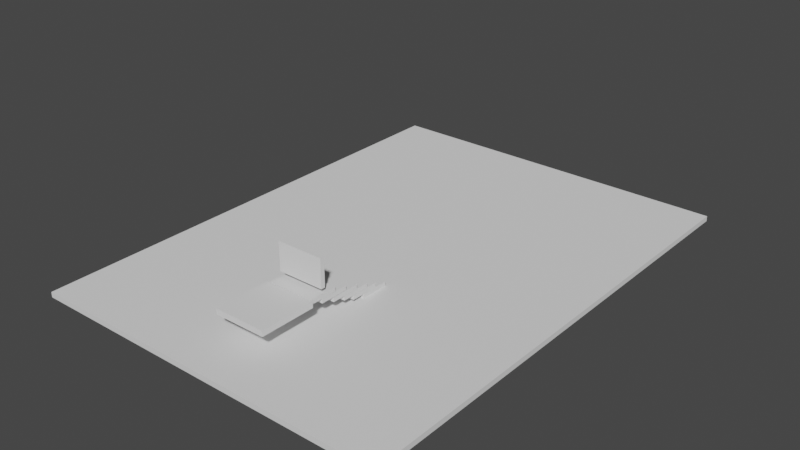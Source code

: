 # Source: level0-2.blend  (saved by Blender 2.90.8; exported with 4.5.12 LTS)
import bpy
from mathutils import Matrix  # noqa: F401  (used for matrix-valued properties, if any)

bpy.ops.wm.read_factory_settings(use_empty=True)
scene = bpy.context.scene
scene.name = 'Scene'

# ---- world
world_world = bpy.data.worlds.new('World'); scene.world = world_world
world_world.use_nodes = True; world_world.node_tree.nodes.clear()
_N = world_world.node_tree.nodes; _L = world_world.node_tree.links
n0 = _N.new('ShaderNodeOutputWorld'); n0.name = 'World Output'; n0.location = (300, 300)
n1 = _N.new('ShaderNodeBackground'); n1.name = 'Background'; n1.location = (10, 300)
n1.inputs[0].default_value = (0.05088, 0.05088, 0.05088, 1.0)
_L.new(n1.outputs[0], n0.inputs[0])
n0.is_active_output = True
world_world.color = (0.05088, 0.05088, 0.05088)
world_world.use_sun_shadow = False
world_world.sun_shadow_jitter_overblur = 0.0

# ---- meshes
me_cube_001 = bpy.data.meshes.new('Cube.001')
me_cube_001.from_pydata([(-1.0, -1.0, -1.0), (-1.0, -1.0, 1.0), (-1.0, 1.0, -1.0), (-1.0, 1.0, 1.0), (1.0, -1.0, -1.0), (1.0, -1.0, 1.0), (1.0, 1.0, -1.0), (1.0, 1.0, 1.0)], [], [(0, 1, 3, 2), (2, 3, 7, 6), (6, 7, 5, 4), (4, 5, 1, 0), (2, 6, 4, 0), (7, 3, 1, 5)])
_uv = me_cube_001.uv_layers.new(name='UVMap')
_uv.uv.foreach_set('vector', [0.375, 0.0, 0.625, 0.0, 0.625, 0.25, 0.375, 0.25, 0.375, 0.25, 0.625, 0.25, 0.625, 0.5, 0.375, 0.5, 0.375, 0.5, 0.625, 0.5, 0.625, 0.75, 0.375, 0.75, 0.375, 0.75, 0.625, 0.75, 0.625, 1.0, 0.375, 1.0, 0.125, 0.5, 0.375, 0.5, 0.375, 0.75, 0.125, 0.75, 0.625, 0.5, 0.875, 0.5, 0.875, 0.75, 0.625, 0.75])
me_cube_001.use_remesh_fix_poles = True
me_cube_001.use_remesh_preserve_attributes = False
me_cube_001.use_mirror_vertex_groups = False
me_cube_001.update()
me_cube_006 = bpy.data.meshes.new('Cube.006')
me_cube_006.from_pydata([(-1.0, -1.0, -1.0), (-1.0, -1.0, 1.0), (-1.0, 1.0, -1.0), (-1.0, 1.0, 1.0), (1.0, -1.0, -1.0), (1.0, -1.0, 1.0), (1.0, 1.0, -1.0), (1.0, 1.0, 1.0)], [], [(0, 1, 3, 2), (2, 3, 7, 6), (6, 7, 5, 4), (4, 5, 1, 0), (2, 6, 4, 0), (7, 3, 1, 5)])
_uv = me_cube_006.uv_layers.new(name='UVMap')
_uv.uv.foreach_set('vector', [0.375, 0.0, 0.625, 0.0, 0.625, 0.25, 0.375, 0.25, 0.375, 0.25, 0.625, 0.25, 0.625, 0.5, 0.375, 0.5, 0.375, 0.5, 0.625, 0.5, 0.625, 0.75, 0.375, 0.75, 0.375, 0.75, 0.625, 0.75, 0.625, 1.0, 0.375, 1.0, 0.125, 0.5, 0.375, 0.5, 0.375, 0.75, 0.125, 0.75, 0.625, 0.5, 0.875, 0.5, 0.875, 0.75, 0.625, 0.75])
me_cube_006.use_remesh_fix_poles = True
me_cube_006.use_remesh_preserve_attributes = False
me_cube_006.use_mirror_vertex_groups = False
me_cube_006.update()
me_cube = bpy.data.meshes.new('Cube')
me_cube.from_pydata([(-1.0, -1.0, -1.0), (-1.0, -1.0, 1.0), (-1.0, 1.0, -1.0), (-1.0, 1.0, 1.0), (1.0, -1.0, -1.0), (1.0, -1.0, 1.0), (1.0, 1.0, -1.0), (1.0, 1.0, 1.0)], [], [(0, 1, 3, 2), (2, 3, 7, 6), (6, 7, 5, 4), (4, 5, 1, 0), (2, 6, 4, 0), (7, 3, 1, 5)])
_uv = me_cube.uv_layers.new(name='UVMap')
_uv.uv.foreach_set('vector', [0.375, 0.0, 0.625, 0.0, 0.625, 0.25, 0.375, 0.25, 0.375, 0.25, 0.625, 0.25, 0.625, 0.5, 0.375, 0.5, 0.375, 0.5, 0.625, 0.5, 0.625, 0.75, 0.375, 0.75, 0.375, 0.75, 0.625, 0.75, 0.625, 1.0, 0.375, 1.0, 0.125, 0.5, 0.375, 0.5, 0.375, 0.75, 0.125, 0.75, 0.625, 0.5, 0.875, 0.5, 0.875, 0.75, 0.625, 0.75])
me_cube.use_remesh_fix_poles = True
me_cube.use_remesh_preserve_attributes = False
me_cube.use_mirror_vertex_groups = False
me_cube.update()
me_cube_011 = bpy.data.meshes.new('Cube.011')
me_cube_011.from_pydata([(-1.0, -1.0, -1.0), (-1.0, -1.0, 1.0), (-1.0, 1.0, -1.0), (-1.0, 1.0, 1.0), (1.0, -1.0, -1.0), (1.0, -1.0, 1.0), (1.0, 1.0, -1.0), (1.0, 1.0, 1.0)], [], [(0, 1, 3, 2), (2, 3, 7, 6), (6, 7, 5, 4), (4, 5, 1, 0), (2, 6, 4, 0), (7, 3, 1, 5)])
_uv = me_cube_011.uv_layers.new(name='UVMap')
_uv.uv.foreach_set('vector', [0.375, 0.0, 0.625, 0.0, 0.625, 0.25, 0.375, 0.25, 0.375, 0.25, 0.625, 0.25, 0.625, 0.5, 0.375, 0.5, 0.375, 0.5, 0.625, 0.5, 0.625, 0.75, 0.375, 0.75, 0.375, 0.75, 0.625, 0.75, 0.625, 1.0, 0.375, 1.0, 0.125, 0.5, 0.375, 0.5, 0.375, 0.75, 0.125, 0.75, 0.625, 0.5, 0.875, 0.5, 0.875, 0.75, 0.625, 0.75])
me_cube_011.use_remesh_fix_poles = True
me_cube_011.use_remesh_preserve_attributes = False
me_cube_011.use_mirror_vertex_groups = False
me_cube_011.update()
me_cube_013 = bpy.data.meshes.new('Cube.013')
me_cube_013.from_pydata([(-1.0, -1.0, -1.0), (-1.0, -1.0, 1.0), (-1.0, 1.0, -1.0), (-1.0, 1.0, 1.0), (1.0, -1.0, -1.0), (1.0, -1.0, 1.0), (1.0, 1.0, -1.0), (1.0, 1.0, 1.0)], [], [(0, 1, 3, 2), (2, 3, 7, 6), (6, 7, 5, 4), (4, 5, 1, 0), (2, 6, 4, 0), (7, 3, 1, 5)])
_uv = me_cube_013.uv_layers.new(name='UVMap')
_uv.uv.foreach_set('vector', [0.375, 0.0, 0.625, 0.0, 0.625, 0.25, 0.375, 0.25, 0.375, 0.25, 0.625, 0.25, 0.625, 0.5, 0.375, 0.5, 0.375, 0.5, 0.625, 0.5, 0.625, 0.75, 0.375, 0.75, 0.375, 0.75, 0.625, 0.75, 0.625, 1.0, 0.375, 1.0, 0.125, 0.5, 0.375, 0.5, 0.375, 0.75, 0.125, 0.75, 0.625, 0.5, 0.875, 0.5, 0.875, 0.75, 0.625, 0.75])
me_cube_013.use_remesh_fix_poles = True
me_cube_013.use_remesh_preserve_attributes = False
me_cube_013.use_mirror_vertex_groups = False
me_cube_013.update()
me_cube_012 = bpy.data.meshes.new('Cube.012')
me_cube_012.from_pydata([(-1.0, -1.0, -1.0), (-1.0, -1.0, 1.0), (-1.0, 1.0, -1.0), (-1.0, 1.0, 1.0), (1.0, -1.0, -1.0), (1.0, -1.0, 1.0), (1.0, 1.0, -1.0), (1.0, 1.0, 1.0)], [], [(0, 1, 3, 2), (2, 3, 7, 6), (6, 7, 5, 4), (4, 5, 1, 0), (2, 6, 4, 0), (7, 3, 1, 5)])
_uv = me_cube_012.uv_layers.new(name='UVMap')
_uv.uv.foreach_set('vector', [0.375, 0.0, 0.625, 0.0, 0.625, 0.25, 0.375, 0.25, 0.375, 0.25, 0.625, 0.25, 0.625, 0.5, 0.375, 0.5, 0.375, 0.5, 0.625, 0.5, 0.625, 0.75, 0.375, 0.75, 0.375, 0.75, 0.625, 0.75, 0.625, 1.0, 0.375, 1.0, 0.125, 0.5, 0.375, 0.5, 0.375, 0.75, 0.125, 0.75, 0.625, 0.5, 0.875, 0.5, 0.875, 0.75, 0.625, 0.75])
me_cube_012.use_remesh_fix_poles = True
me_cube_012.use_remesh_preserve_attributes = False
me_cube_012.use_mirror_vertex_groups = False
me_cube_012.update()
me_cube_015 = bpy.data.meshes.new('Cube.015')
me_cube_015.from_pydata([(-1.0, -1.0, -1.0), (-1.0, -1.0, 1.0), (-1.0, 1.0, -1.0), (-1.0, 1.0, 1.0), (1.0, -1.0, -1.0), (1.0, -1.0, 1.0), (1.0, 1.0, -1.0), (1.0, 1.0, 1.0)], [], [(0, 1, 3, 2), (2, 3, 7, 6), (6, 7, 5, 4), (4, 5, 1, 0), (2, 6, 4, 0), (7, 3, 1, 5)])
_uv = me_cube_015.uv_layers.new(name='UVMap')
_uv.uv.foreach_set('vector', [0.375, 0.0, 0.625, 0.0, 0.625, 0.25, 0.375, 0.25, 0.375, 0.25, 0.625, 0.25, 0.625, 0.5, 0.375, 0.5, 0.375, 0.5, 0.625, 0.5, 0.625, 0.75, 0.375, 0.75, 0.375, 0.75, 0.625, 0.75, 0.625, 1.0, 0.375, 1.0, 0.125, 0.5, 0.375, 0.5, 0.375, 0.75, 0.125, 0.75, 0.625, 0.5, 0.875, 0.5, 0.875, 0.75, 0.625, 0.75])
me_cube_015.use_remesh_fix_poles = True
me_cube_015.use_remesh_preserve_attributes = False
me_cube_015.use_mirror_vertex_groups = False
me_cube_015.update()
me_cube_014 = bpy.data.meshes.new('Cube.014')
me_cube_014.from_pydata([(-1.0, -1.0, -1.0), (-1.0, -1.0, 1.0), (-1.0, 1.0, -1.0), (-1.0, 1.0, 1.0), (1.0, -1.0, -1.0), (1.0, -1.0, 1.0), (1.0, 1.0, -1.0), (1.0, 1.0, 1.0)], [], [(0, 1, 3, 2), (2, 3, 7, 6), (6, 7, 5, 4), (4, 5, 1, 0), (2, 6, 4, 0), (7, 3, 1, 5)])
_uv = me_cube_014.uv_layers.new(name='UVMap')
_uv.uv.foreach_set('vector', [0.375, 0.0, 0.625, 0.0, 0.625, 0.25, 0.375, 0.25, 0.375, 0.25, 0.625, 0.25, 0.625, 0.5, 0.375, 0.5, 0.375, 0.5, 0.625, 0.5, 0.625, 0.75, 0.375, 0.75, 0.375, 0.75, 0.625, 0.75, 0.625, 1.0, 0.375, 1.0, 0.125, 0.5, 0.375, 0.5, 0.375, 0.75, 0.125, 0.75, 0.625, 0.5, 0.875, 0.5, 0.875, 0.75, 0.625, 0.75])
me_cube_014.use_remesh_fix_poles = True
me_cube_014.use_remesh_preserve_attributes = False
me_cube_014.use_mirror_vertex_groups = False
me_cube_014.update()
me_cube_002 = bpy.data.meshes.new('Cube.002')
me_cube_002.from_pydata([(-1.0, -1.0, -1.0), (-1.0, -1.0, 1.0), (-1.0, 1.0, -1.0), (-1.0, 1.0, 1.0), (1.0, -1.0, -1.0), (1.0, -1.0, 1.0), (1.0, 1.0, -1.0), (1.0, 1.0, 1.0)], [], [(0, 1, 3, 2), (2, 3, 7, 6), (6, 7, 5, 4), (4, 5, 1, 0), (2, 6, 4, 0), (7, 3, 1, 5)])
_uv = me_cube_002.uv_layers.new(name='UVMap')
_uv.uv.foreach_set('vector', [0.375, 0.0, 0.625, 0.0, 0.625, 0.25, 0.375, 0.25, 0.375, 0.25, 0.625, 0.25, 0.625, 0.5, 0.375, 0.5, 0.375, 0.5, 0.625, 0.5, 0.625, 0.75, 0.375, 0.75, 0.375, 0.75, 0.625, 0.75, 0.625, 1.0, 0.375, 1.0, 0.125, 0.5, 0.375, 0.5, 0.375, 0.75, 0.125, 0.75, 0.625, 0.5, 0.875, 0.5, 0.875, 0.75, 0.625, 0.75])
me_cube_002.use_remesh_fix_poles = True
me_cube_002.use_remesh_preserve_attributes = False
me_cube_002.use_mirror_vertex_groups = False
me_cube_002.update()

# ---- objects
ob_ground = bpy.data.objects.new('ground', me_cube_001)
ob_final = bpy.data.objects.new('final', me_cube_006)
ob_cube = bpy.data.objects.new('Cube', me_cube)
ob_cube_001 = bpy.data.objects.new('Cube.001', me_cube_011)
ob_cube_003 = bpy.data.objects.new('Cube.003', me_cube_013)
ob_cube_002 = bpy.data.objects.new('Cube.002', me_cube_012)
ob_cube_005 = bpy.data.objects.new('Cube.005', me_cube_015)
ob_cube_004 = bpy.data.objects.new('Cube.004', me_cube_014)
ob_glass = bpy.data.objects.new('glass', me_cube_002)

# ---- transforms, parenting, visibility, modifiers, constraints
ob_ground.location = (-0.9245, 1.083, -5.443)
ob_ground.scale = (27.36, 36.85, 0.3903)
ob_ground.lineart.crease_threshold = 0.0
ob_final.location = (0.109, -25.13, -1.352)
ob_final.scale = (3.848, 4.165, 0.4169)
ob_final.lineart.crease_threshold = 0.0
ob_cube.location = (0.0, -18.64, -1.339)
ob_cube.scale = (3.49, 2.127, 0.3198)
ob_cube.lineart.crease_threshold = 0.0
ob_cube_001.location = (0.0, -16.74, -2.008)
ob_cube_001.scale = (3.49, 2.127, 0.3198)
ob_cube_001.lineart.crease_threshold = 0.0
ob_cube_003.location = (0.0, -14.74, -2.733)
ob_cube_003.scale = (3.49, 2.127, 0.3198)
ob_cube_003.lineart.crease_threshold = 0.0
ob_cube_002.location = (0.0, -12.84, -3.403)
ob_cube_002.scale = (3.49, 2.127, 0.3198)
ob_cube_002.lineart.crease_threshold = 0.0
ob_cube_005.location = (0.0, -11.17, -4.072)
ob_cube_005.scale = (3.49, 2.127, 0.3198)
ob_cube_005.lineart.crease_threshold = 0.0
ob_cube_004.location = (0.0, -9.269, -4.741)
ob_cube_004.scale = (3.49, 2.127, 0.3198)
ob_cube_004.lineart.crease_threshold = 0.0
ob_glass.location = (0.0, -18.64, 1.812)
ob_glass.rotation_euler = (-1.571, -0.0, 0.0)
ob_glass.scale = (3.49, 2.127, 0.3198)
ob_glass.lineart.crease_threshold = 0.0

# ---- collection membership
scene.collection.objects.link(ob_ground)
scene.collection.objects.link(ob_final)
scene.collection.objects.link(ob_cube)
scene.collection.objects.link(ob_cube_001)
scene.collection.objects.link(ob_cube_003)
scene.collection.objects.link(ob_cube_002)
scene.collection.objects.link(ob_cube_005)
scene.collection.objects.link(ob_cube_004)
scene.collection.objects.link(ob_glass)

# ---- scene / render settings (as saved in the file)
scene.frame_start = 1; scene.frame_end = 250; scene.frame_set(1)
scene.render.engine = 'BLENDER_EEVEE_NEXT'
scene.cycles.use_denoising = False
scene.cycles.samples = 128
scene.cycles.sampling_pattern = 'TABULATED_SOBOL'
scene.cycles.use_adaptive_sampling = False
scene.cycles.use_light_tree = False
scene.view_settings.view_transform = 'Filmic'
bpy.context.view_layer.update()

# ---- added for rendering (the .blend has no active camera and no usable light): camera, sun
cam_auto = bpy.data.cameras.new('AutoCamera')
cam_auto.lens = 50.0
cam_auto.sensor_width = 36.0
cam_auto.clip_end = 1499.0
ob_auto_camera = bpy.data.objects.new('AutoCamera', cam_auto)
scene.collection.objects.link(ob_auto_camera)
ob_auto_camera.location = (84.4891, -101.414, 67.3836)
ob_auto_camera.rotation_euler = (1.09748, -7.21219e-08, 0.694738)
scene.camera = ob_auto_camera
light_auto_sun = bpy.data.lights.new('AutoSun', 'SUN')
light_auto_sun.energy = 3.0
light_auto_sun.angle = 0.0523599
ob_auto_sun = bpy.data.objects.new('AutoSun', light_auto_sun)
scene.collection.objects.link(ob_auto_sun)
ob_auto_sun.rotation_euler = (0.872665, 0.174533, 0.523599)
bpy.context.view_layer.update()
